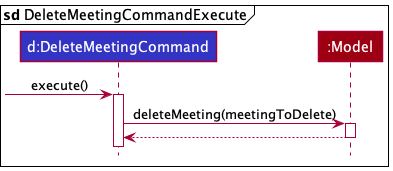

The diagram above was rendered by PlantUML. Its source (embedded in the PNG):
@startuml
!include style.puml

mainframe **sd** DeleteMeetingCommandExecute

participant "d:DeleteMeetingCommand" as DeleteMeetingCommand LOGIC_COLOR

participant ":Model" as Model MODEL_COLOR

[-> DeleteMeetingCommand : execute()
activate DeleteMeetingCommand

DeleteMeetingCommand -> Model : deleteMeeting(meetingToDelete)
activate Model

Model --> DeleteMeetingCommand
deactivate Model

@enduml